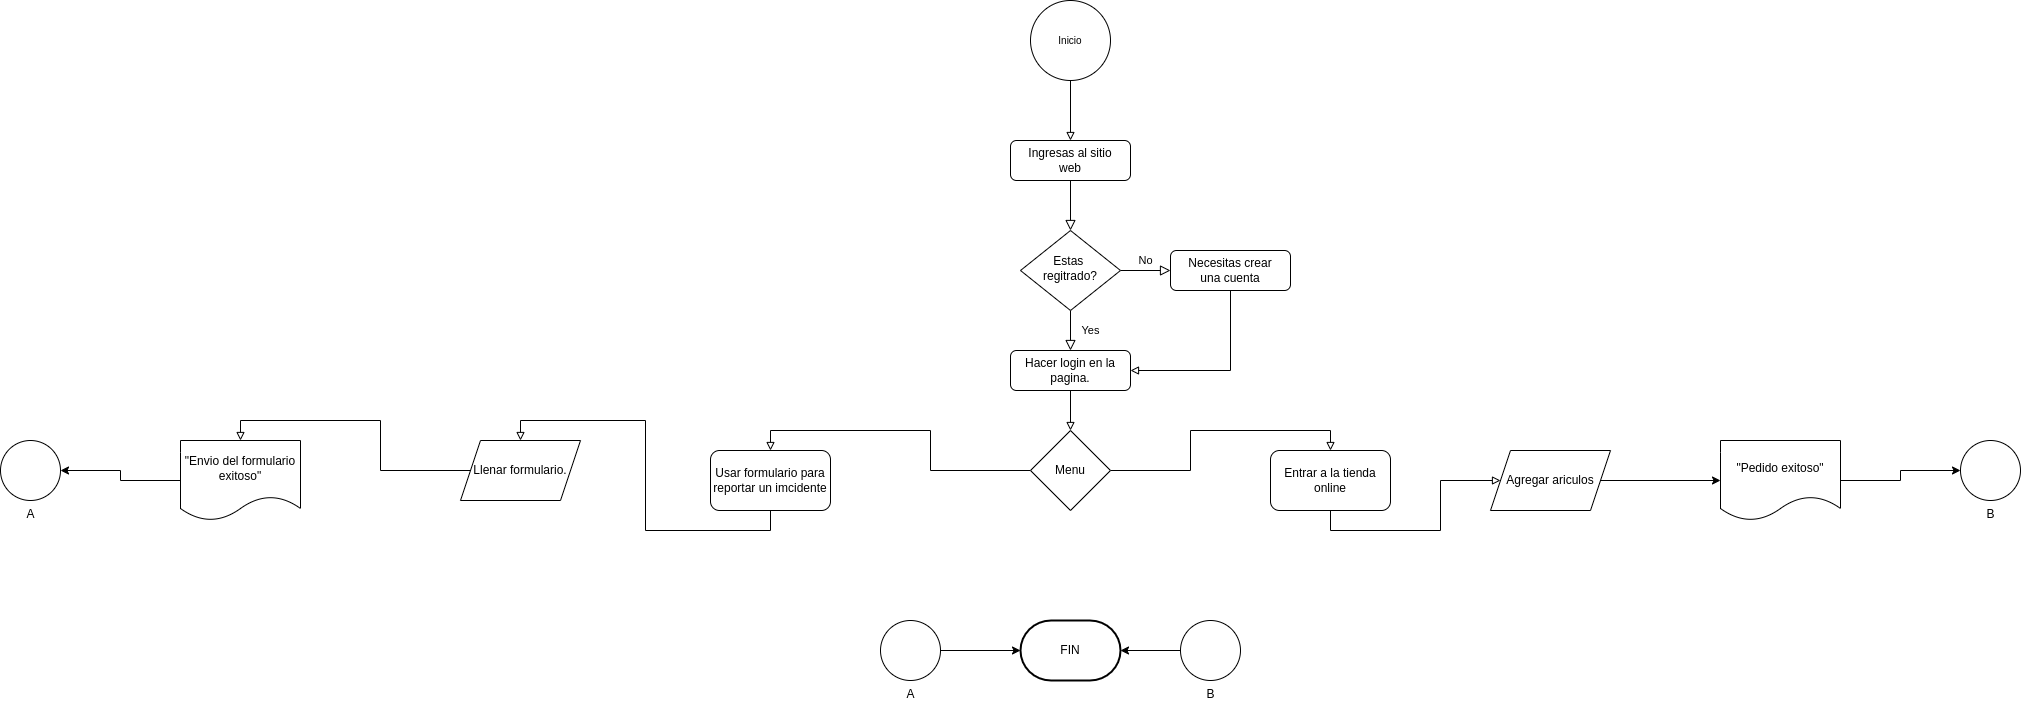

The diagram above was exported from draw.io. Its source (the exported page's mxGraphModel, read from the mxfile embedded in the PNG):
<mxGraphModel dx="2522" dy="1762" grid="1" gridSize="10" guides="1" tooltips="1" connect="1" arrows="1" fold="1" page="1" pageScale="1" pageWidth="827" pageHeight="1169" math="0" shadow="0">
  <root>
    <mxCell id="WIyWlLk6GJQsqaUBKTNV-0" />
    <mxCell id="WIyWlLk6GJQsqaUBKTNV-1" parent="WIyWlLk6GJQsqaUBKTNV-0" />
    <mxCell id="WIyWlLk6GJQsqaUBKTNV-2" value="" style="rounded=0;html=1;jettySize=auto;orthogonalLoop=1;fontSize=11;endArrow=block;endFill=0;endSize=8;strokeWidth=1;shadow=0;labelBackgroundColor=none;edgeStyle=orthogonalEdgeStyle;" parent="WIyWlLk6GJQsqaUBKTNV-1" source="WIyWlLk6GJQsqaUBKTNV-3" target="WIyWlLk6GJQsqaUBKTNV-6" edge="1">
      <mxGeometry relative="1" as="geometry" />
    </mxCell>
    <mxCell id="WIyWlLk6GJQsqaUBKTNV-3" value="Ingresas al sitio&lt;br&gt;web" style="rounded=1;whiteSpace=wrap;html=1;fontSize=12;glass=0;strokeWidth=1;shadow=0;" parent="WIyWlLk6GJQsqaUBKTNV-1" vertex="1">
      <mxGeometry x="160" y="80" width="120" height="40" as="geometry" />
    </mxCell>
    <mxCell id="WIyWlLk6GJQsqaUBKTNV-4" value="Yes" style="rounded=0;html=1;jettySize=auto;orthogonalLoop=1;fontSize=11;endArrow=block;endFill=0;endSize=8;strokeWidth=1;shadow=0;labelBackgroundColor=none;edgeStyle=orthogonalEdgeStyle;" parent="WIyWlLk6GJQsqaUBKTNV-1" source="WIyWlLk6GJQsqaUBKTNV-6" edge="1">
      <mxGeometry y="20" relative="1" as="geometry">
        <mxPoint as="offset" />
        <mxPoint x="220" y="290" as="targetPoint" />
      </mxGeometry>
    </mxCell>
    <mxCell id="WIyWlLk6GJQsqaUBKTNV-5" value="No" style="edgeStyle=orthogonalEdgeStyle;rounded=0;html=1;jettySize=auto;orthogonalLoop=1;fontSize=11;endArrow=block;endFill=0;endSize=8;strokeWidth=1;shadow=0;labelBackgroundColor=none;" parent="WIyWlLk6GJQsqaUBKTNV-1" source="WIyWlLk6GJQsqaUBKTNV-6" target="WIyWlLk6GJQsqaUBKTNV-7" edge="1">
      <mxGeometry y="10" relative="1" as="geometry">
        <mxPoint as="offset" />
      </mxGeometry>
    </mxCell>
    <mxCell id="WIyWlLk6GJQsqaUBKTNV-6" value="Estas &lt;br&gt;regitrado?" style="rhombus;whiteSpace=wrap;html=1;shadow=0;fontFamily=Helvetica;fontSize=12;align=center;strokeWidth=1;spacing=6;spacingTop=-4;" parent="WIyWlLk6GJQsqaUBKTNV-1" vertex="1">
      <mxGeometry x="170" y="170" width="100" height="80" as="geometry" />
    </mxCell>
    <mxCell id="HkSMuUhCSfi8ZaSH8i92-0" style="edgeStyle=orthogonalEdgeStyle;rounded=0;orthogonalLoop=1;jettySize=auto;html=1;exitX=0.5;exitY=1;exitDx=0;exitDy=0;entryX=1;entryY=0.5;entryDx=0;entryDy=0;endArrow=block;endFill=0;" parent="WIyWlLk6GJQsqaUBKTNV-1" source="WIyWlLk6GJQsqaUBKTNV-7" target="WIyWlLk6GJQsqaUBKTNV-11" edge="1">
      <mxGeometry relative="1" as="geometry" />
    </mxCell>
    <mxCell id="WIyWlLk6GJQsqaUBKTNV-7" value="Necesitas crear&lt;br&gt;una cuenta" style="rounded=1;whiteSpace=wrap;html=1;fontSize=12;glass=0;strokeWidth=1;shadow=0;" parent="WIyWlLk6GJQsqaUBKTNV-1" vertex="1">
      <mxGeometry x="320" y="190" width="120" height="40" as="geometry" />
    </mxCell>
    <mxCell id="HkSMuUhCSfi8ZaSH8i92-3" style="edgeStyle=orthogonalEdgeStyle;rounded=0;orthogonalLoop=1;jettySize=auto;html=1;exitX=0.5;exitY=1;exitDx=0;exitDy=0;entryX=0.5;entryY=0;entryDx=0;entryDy=0;endArrow=block;endFill=0;" parent="WIyWlLk6GJQsqaUBKTNV-1" source="WIyWlLk6GJQsqaUBKTNV-11" target="HkSMuUhCSfi8ZaSH8i92-2" edge="1">
      <mxGeometry relative="1" as="geometry" />
    </mxCell>
    <mxCell id="WIyWlLk6GJQsqaUBKTNV-11" value="Hacer login en la&lt;br&gt;pagina." style="rounded=1;whiteSpace=wrap;html=1;fontSize=12;glass=0;strokeWidth=1;shadow=0;" parent="WIyWlLk6GJQsqaUBKTNV-1" vertex="1">
      <mxGeometry x="160" y="290" width="120" height="40" as="geometry" />
    </mxCell>
    <mxCell id="HkSMuUhCSfi8ZaSH8i92-5" style="edgeStyle=orthogonalEdgeStyle;rounded=0;orthogonalLoop=1;jettySize=auto;html=1;exitX=0;exitY=0.5;exitDx=0;exitDy=0;entryX=0.5;entryY=0;entryDx=0;entryDy=0;endArrow=block;endFill=0;" parent="WIyWlLk6GJQsqaUBKTNV-1" source="HkSMuUhCSfi8ZaSH8i92-2" target="HkSMuUhCSfi8ZaSH8i92-4" edge="1">
      <mxGeometry relative="1" as="geometry" />
    </mxCell>
    <mxCell id="HkSMuUhCSfi8ZaSH8i92-7" style="edgeStyle=orthogonalEdgeStyle;rounded=0;orthogonalLoop=1;jettySize=auto;html=1;exitX=1;exitY=0.5;exitDx=0;exitDy=0;entryX=0.5;entryY=0;entryDx=0;entryDy=0;endArrow=block;endFill=0;" parent="WIyWlLk6GJQsqaUBKTNV-1" source="HkSMuUhCSfi8ZaSH8i92-2" target="HkSMuUhCSfi8ZaSH8i92-6" edge="1">
      <mxGeometry relative="1" as="geometry" />
    </mxCell>
    <mxCell id="HkSMuUhCSfi8ZaSH8i92-2" value="Menu" style="rhombus;whiteSpace=wrap;html=1;" parent="WIyWlLk6GJQsqaUBKTNV-1" vertex="1">
      <mxGeometry x="180" y="370" width="80" height="80" as="geometry" />
    </mxCell>
    <mxCell id="HkSMuUhCSfi8ZaSH8i92-9" style="edgeStyle=orthogonalEdgeStyle;rounded=0;orthogonalLoop=1;jettySize=auto;html=1;exitX=0.5;exitY=1;exitDx=0;exitDy=0;entryX=0.5;entryY=0;entryDx=0;entryDy=0;endArrow=block;endFill=0;" parent="WIyWlLk6GJQsqaUBKTNV-1" source="HkSMuUhCSfi8ZaSH8i92-4" target="HkSMuUhCSfi8ZaSH8i92-8" edge="1">
      <mxGeometry relative="1" as="geometry" />
    </mxCell>
    <mxCell id="HkSMuUhCSfi8ZaSH8i92-4" value="Usar formulario para&lt;br&gt;reportar un imcidente" style="rounded=1;whiteSpace=wrap;html=1;" parent="WIyWlLk6GJQsqaUBKTNV-1" vertex="1">
      <mxGeometry x="-140" y="390" width="120" height="60" as="geometry" />
    </mxCell>
    <mxCell id="HkSMuUhCSfi8ZaSH8i92-14" style="edgeStyle=orthogonalEdgeStyle;rounded=0;orthogonalLoop=1;jettySize=auto;html=1;exitX=0.5;exitY=1;exitDx=0;exitDy=0;endArrow=block;endFill=0;" parent="WIyWlLk6GJQsqaUBKTNV-1" source="HkSMuUhCSfi8ZaSH8i92-6" target="HkSMuUhCSfi8ZaSH8i92-12" edge="1">
      <mxGeometry relative="1" as="geometry" />
    </mxCell>
    <mxCell id="HkSMuUhCSfi8ZaSH8i92-6" value="Entrar a la tienda&lt;br&gt;online" style="rounded=1;whiteSpace=wrap;html=1;" parent="WIyWlLk6GJQsqaUBKTNV-1" vertex="1">
      <mxGeometry x="420" y="390" width="120" height="60" as="geometry" />
    </mxCell>
    <mxCell id="HkSMuUhCSfi8ZaSH8i92-11" style="edgeStyle=orthogonalEdgeStyle;rounded=0;orthogonalLoop=1;jettySize=auto;html=1;exitX=0;exitY=0.5;exitDx=0;exitDy=0;entryX=0.5;entryY=0;entryDx=0;entryDy=0;endArrow=block;endFill=0;" parent="WIyWlLk6GJQsqaUBKTNV-1" source="HkSMuUhCSfi8ZaSH8i92-8" target="HkSMuUhCSfi8ZaSH8i92-10" edge="1">
      <mxGeometry relative="1" as="geometry" />
    </mxCell>
    <mxCell id="HkSMuUhCSfi8ZaSH8i92-8" value="Llenar formulario." style="shape=parallelogram;perimeter=parallelogramPerimeter;whiteSpace=wrap;html=1;fixedSize=1;" parent="WIyWlLk6GJQsqaUBKTNV-1" vertex="1">
      <mxGeometry x="-390" y="380" width="120" height="60" as="geometry" />
    </mxCell>
    <mxCell id="VBGEkFWfj8i8sxN9Zvgv-5" style="edgeStyle=orthogonalEdgeStyle;rounded=0;orthogonalLoop=1;jettySize=auto;html=1;exitX=0;exitY=0.5;exitDx=0;exitDy=0;entryX=1;entryY=0.5;entryDx=0;entryDy=0;entryPerimeter=0;" edge="1" parent="WIyWlLk6GJQsqaUBKTNV-1" source="HkSMuUhCSfi8ZaSH8i92-10" target="VBGEkFWfj8i8sxN9Zvgv-3">
      <mxGeometry relative="1" as="geometry" />
    </mxCell>
    <mxCell id="HkSMuUhCSfi8ZaSH8i92-10" value="&quot;Envio del formulario&lt;br&gt;exitoso&quot;" style="shape=document;whiteSpace=wrap;html=1;boundedLbl=1;" parent="WIyWlLk6GJQsqaUBKTNV-1" vertex="1">
      <mxGeometry x="-670" y="380" width="120" height="80" as="geometry" />
    </mxCell>
    <mxCell id="VBGEkFWfj8i8sxN9Zvgv-1" style="edgeStyle=orthogonalEdgeStyle;rounded=0;orthogonalLoop=1;jettySize=auto;html=1;exitX=1;exitY=0.5;exitDx=0;exitDy=0;entryX=0;entryY=0.5;entryDx=0;entryDy=0;" edge="1" parent="WIyWlLk6GJQsqaUBKTNV-1" source="HkSMuUhCSfi8ZaSH8i92-12" target="HkSMuUhCSfi8ZaSH8i92-31">
      <mxGeometry relative="1" as="geometry" />
    </mxCell>
    <mxCell id="HkSMuUhCSfi8ZaSH8i92-12" value="Agregar ariculos" style="shape=parallelogram;perimeter=parallelogramPerimeter;whiteSpace=wrap;html=1;fixedSize=1;" parent="WIyWlLk6GJQsqaUBKTNV-1" vertex="1">
      <mxGeometry x="640" y="390" width="120" height="60" as="geometry" />
    </mxCell>
    <mxCell id="VBGEkFWfj8i8sxN9Zvgv-4" style="edgeStyle=orthogonalEdgeStyle;rounded=0;orthogonalLoop=1;jettySize=auto;html=1;exitX=1;exitY=0.5;exitDx=0;exitDy=0;entryX=0;entryY=0.5;entryDx=0;entryDy=0;entryPerimeter=0;" edge="1" parent="WIyWlLk6GJQsqaUBKTNV-1" source="HkSMuUhCSfi8ZaSH8i92-31" target="VBGEkFWfj8i8sxN9Zvgv-2">
      <mxGeometry relative="1" as="geometry" />
    </mxCell>
    <mxCell id="HkSMuUhCSfi8ZaSH8i92-31" value="&quot;Pedido exitoso&quot;" style="shape=document;whiteSpace=wrap;html=1;boundedLbl=1;" parent="WIyWlLk6GJQsqaUBKTNV-1" vertex="1">
      <mxGeometry x="870" y="380" width="120" height="80" as="geometry" />
    </mxCell>
    <mxCell id="HkSMuUhCSfi8ZaSH8i92-35" style="edgeStyle=orthogonalEdgeStyle;rounded=0;orthogonalLoop=1;jettySize=auto;html=1;exitX=0.5;exitY=1;exitDx=0;exitDy=0;fontSize=10;endArrow=block;endFill=0;" parent="WIyWlLk6GJQsqaUBKTNV-1" source="HkSMuUhCSfi8ZaSH8i92-34" target="WIyWlLk6GJQsqaUBKTNV-3" edge="1">
      <mxGeometry relative="1" as="geometry" />
    </mxCell>
    <mxCell id="HkSMuUhCSfi8ZaSH8i92-34" value="Inicio" style="ellipse;whiteSpace=wrap;html=1;aspect=fixed;fontSize=10;" parent="WIyWlLk6GJQsqaUBKTNV-1" vertex="1">
      <mxGeometry x="180" y="-60" width="80" height="80" as="geometry" />
    </mxCell>
    <mxCell id="VBGEkFWfj8i8sxN9Zvgv-2" value="B" style="verticalLabelPosition=bottom;verticalAlign=top;html=1;shape=mxgraph.flowchart.on-page_reference;" vertex="1" parent="WIyWlLk6GJQsqaUBKTNV-1">
      <mxGeometry x="1110" y="380" width="60" height="60" as="geometry" />
    </mxCell>
    <mxCell id="VBGEkFWfj8i8sxN9Zvgv-3" value="A" style="verticalLabelPosition=bottom;verticalAlign=top;html=1;shape=mxgraph.flowchart.on-page_reference;" vertex="1" parent="WIyWlLk6GJQsqaUBKTNV-1">
      <mxGeometry x="-850" y="380" width="60" height="60" as="geometry" />
    </mxCell>
    <mxCell id="VBGEkFWfj8i8sxN9Zvgv-7" value="FIN" style="strokeWidth=2;html=1;shape=mxgraph.flowchart.terminator;whiteSpace=wrap;" vertex="1" parent="WIyWlLk6GJQsqaUBKTNV-1">
      <mxGeometry x="170" y="560" width="100" height="60" as="geometry" />
    </mxCell>
    <mxCell id="VBGEkFWfj8i8sxN9Zvgv-11" style="edgeStyle=orthogonalEdgeStyle;rounded=0;orthogonalLoop=1;jettySize=auto;html=1;exitX=0;exitY=0.5;exitDx=0;exitDy=0;exitPerimeter=0;entryX=1;entryY=0.5;entryDx=0;entryDy=0;entryPerimeter=0;" edge="1" parent="WIyWlLk6GJQsqaUBKTNV-1" source="VBGEkFWfj8i8sxN9Zvgv-8" target="VBGEkFWfj8i8sxN9Zvgv-7">
      <mxGeometry relative="1" as="geometry" />
    </mxCell>
    <mxCell id="VBGEkFWfj8i8sxN9Zvgv-8" value="B" style="verticalLabelPosition=bottom;verticalAlign=top;html=1;shape=mxgraph.flowchart.on-page_reference;" vertex="1" parent="WIyWlLk6GJQsqaUBKTNV-1">
      <mxGeometry x="330" y="560" width="60" height="60" as="geometry" />
    </mxCell>
    <mxCell id="VBGEkFWfj8i8sxN9Zvgv-10" style="edgeStyle=orthogonalEdgeStyle;rounded=0;orthogonalLoop=1;jettySize=auto;html=1;exitX=1;exitY=0.5;exitDx=0;exitDy=0;exitPerimeter=0;entryX=0;entryY=0.5;entryDx=0;entryDy=0;entryPerimeter=0;" edge="1" parent="WIyWlLk6GJQsqaUBKTNV-1" source="VBGEkFWfj8i8sxN9Zvgv-9" target="VBGEkFWfj8i8sxN9Zvgv-7">
      <mxGeometry relative="1" as="geometry" />
    </mxCell>
    <mxCell id="VBGEkFWfj8i8sxN9Zvgv-9" value="A" style="verticalLabelPosition=bottom;verticalAlign=top;html=1;shape=mxgraph.flowchart.on-page_reference;" vertex="1" parent="WIyWlLk6GJQsqaUBKTNV-1">
      <mxGeometry x="30" y="560" width="60" height="60" as="geometry" />
    </mxCell>
  </root>
</mxGraphModel>